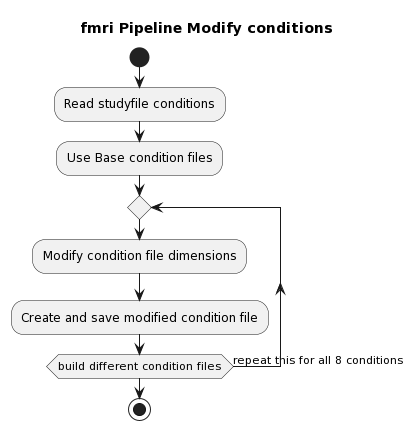

The diagram above was rendered by PlantUML. Its source (embedded in the PNG):
@startuml
title fmri Pipeline Modify conditions

start
:Read studyfile conditions;
 :Use Base condition files;
repeat
  :Modify condition file dimensions;
  :Create and save modified condition file;
repeat while (build different condition files) is (repeat this for all 8 conditions) 

stop
@enduml